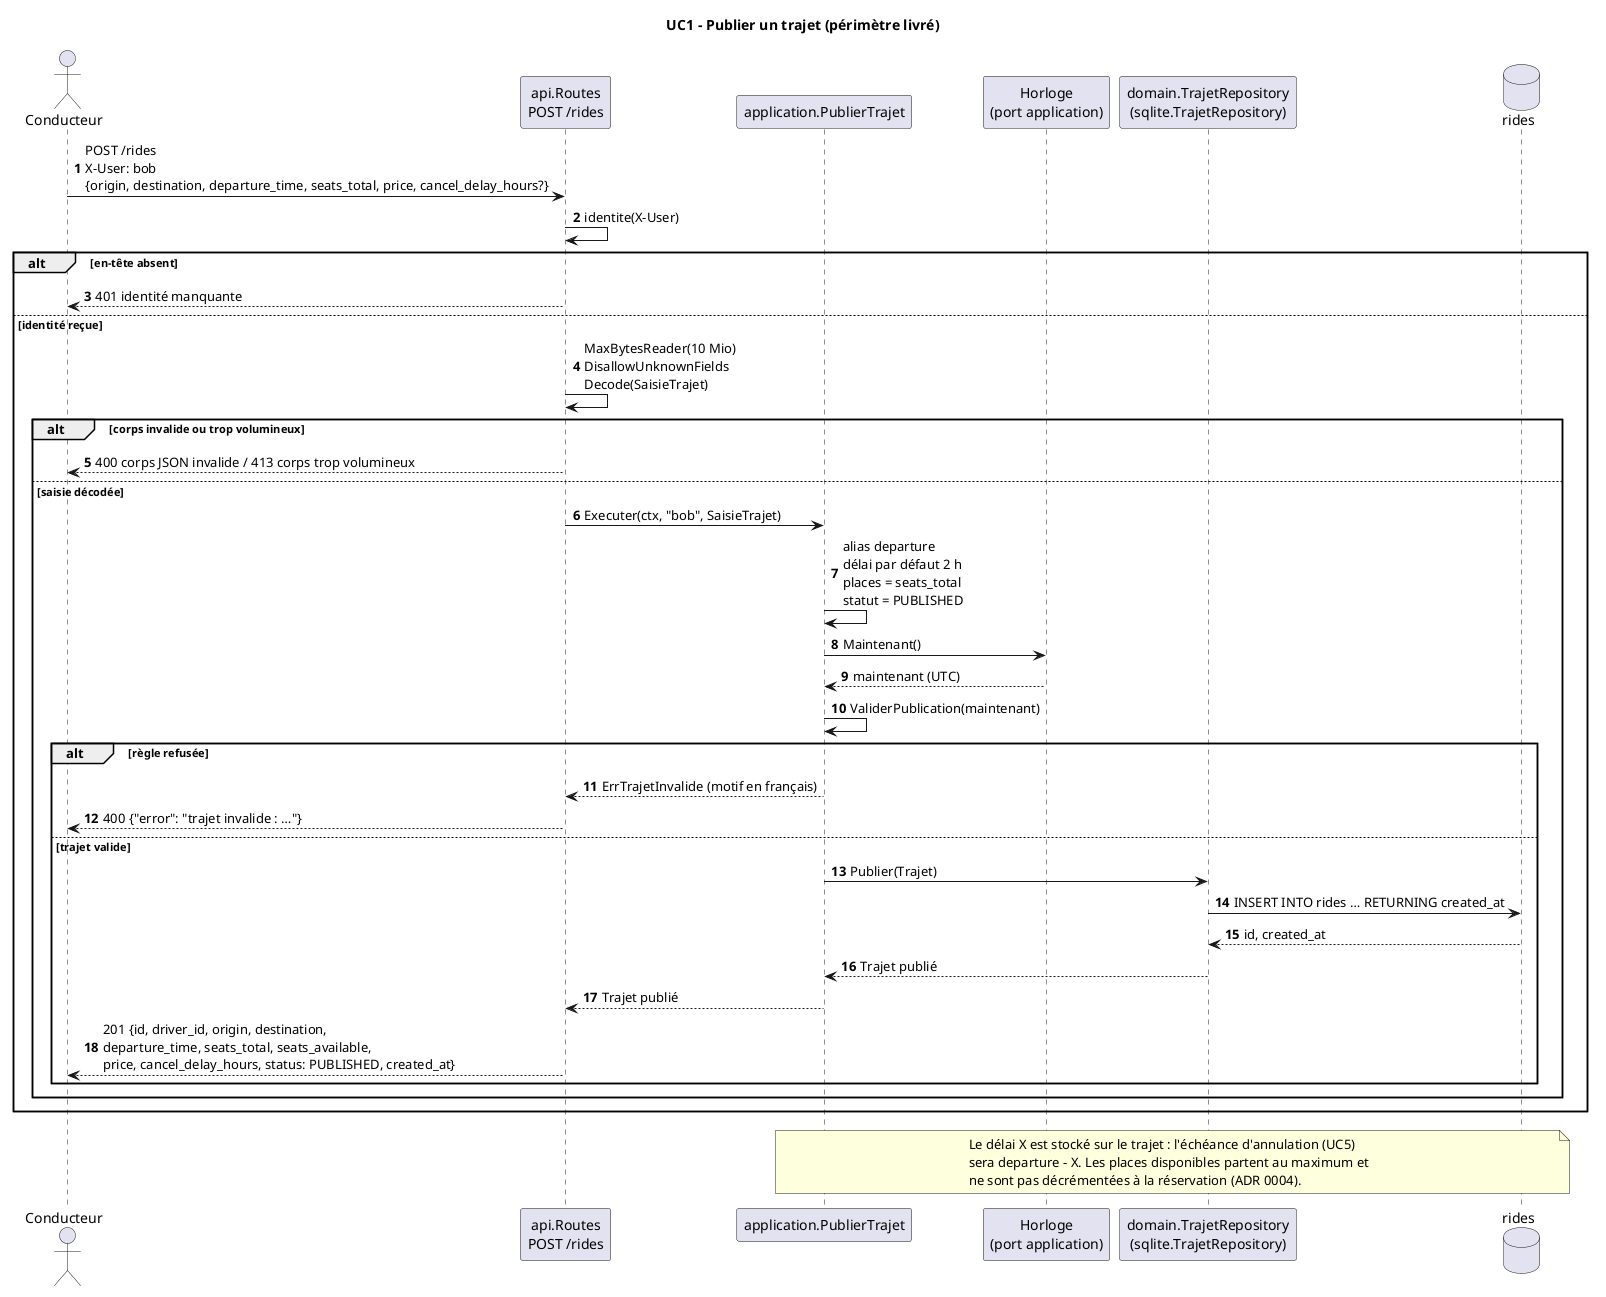

The diagram above was rendered by PlantUML. Its source (embedded in the PNG):
@startuml uc1-sequence
title UC1 - Publier un trajet (périmètre livré)
autonumber

actor "Conducteur" as Conducteur
participant "api.Routes\nPOST /rides" as API
participant "application.PublierTrajet" as UC
participant "Horloge\n(port application)" as Horloge
participant "domain.TrajetRepository\n(sqlite.TrajetRepository)" as Trajets
database "rides" as DB

Conducteur -> API : POST /rides\nX-User: bob\n{origin, destination, departure_time, seats_total, price, cancel_delay_hours?}
API -> API : identite(X-User)
alt en-tête absent
  API --> Conducteur : 401 identité manquante
else identité reçue
  API -> API : MaxBytesReader(10 Mio)\nDisallowUnknownFields\nDecode(SaisieTrajet)
  alt corps invalide ou trop volumineux
    API --> Conducteur : 400 corps JSON invalide / 413 corps trop volumineux
  else saisie décodée
    API -> UC : Executer(ctx, "bob", SaisieTrajet)
    UC -> UC : alias departure\ndélai par défaut 2 h\nplaces = seats_total\nstatut = PUBLISHED
    UC -> Horloge : Maintenant()
    Horloge --> UC : maintenant (UTC)
    UC -> UC : ValiderPublication(maintenant)
    alt règle refusée
      UC --> API : ErrTrajetInvalide (motif en français)
      API --> Conducteur : 400 {"error": "trajet invalide : …"}
    else trajet valide
      UC -> Trajets : Publier(Trajet)
      Trajets -> DB : INSERT INTO rides … RETURNING created_at
      DB --> Trajets : id, created_at
      Trajets --> UC : Trajet publié
      UC --> API : Trajet publié
      API --> Conducteur : 201 {id, driver_id, origin, destination,\ndeparture_time, seats_total, seats_available,\nprice, cancel_delay_hours, status: PUBLISHED, created_at}
    end
  end
end

note over UC, DB
  Le délai X est stocké sur le trajet : l'échéance d'annulation (UC5)
  sera departure - X. Les places disponibles partent au maximum et
  ne sont pas décrémentées à la réservation (ADR 0004).
end note

@enduml